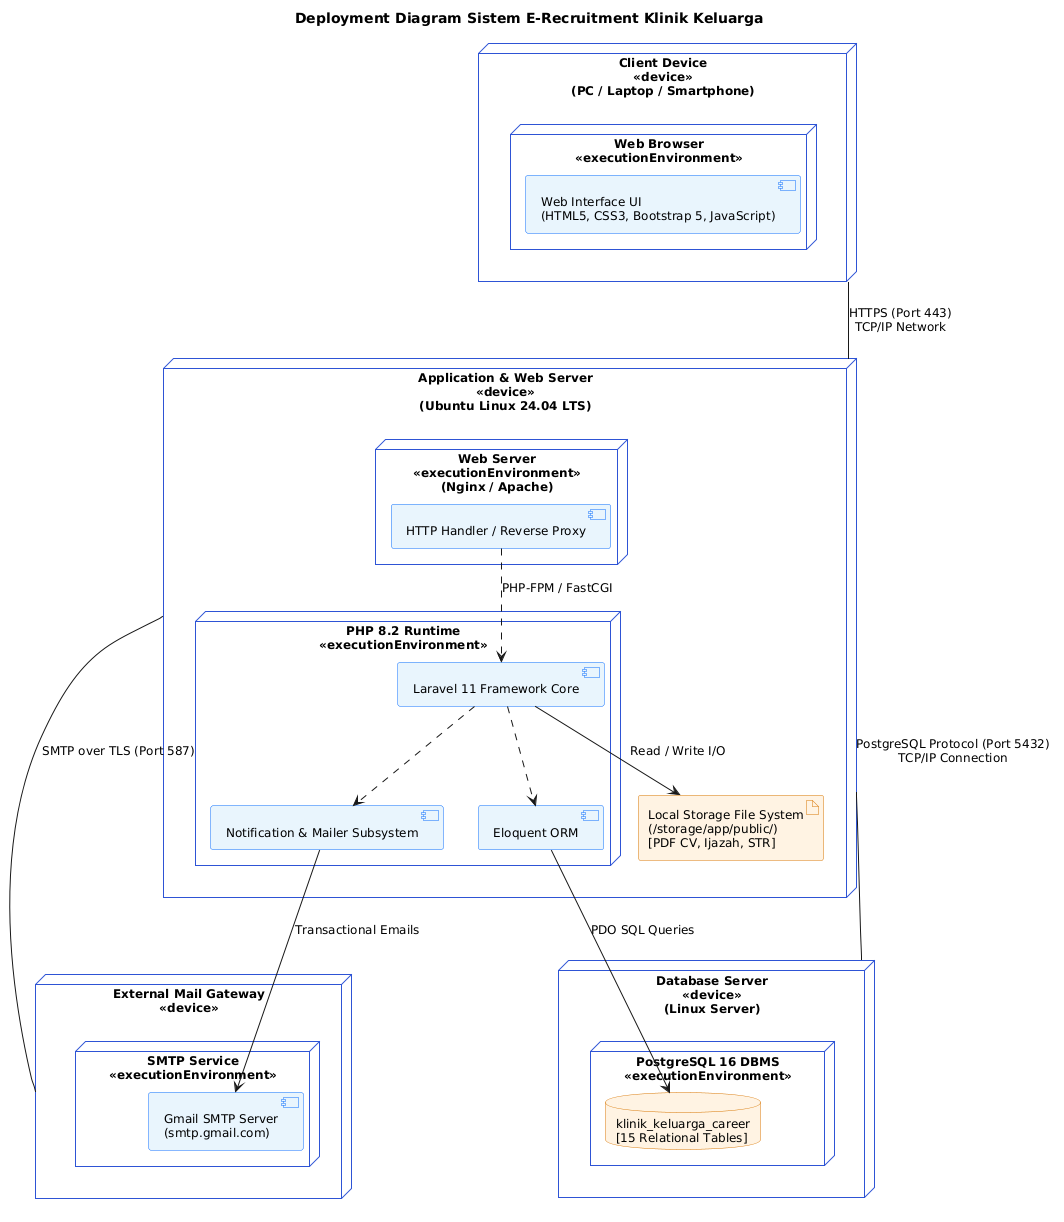

The diagram above was rendered by PlantUML. Its source (embedded in the PNG):
@startuml
skinparam defaultFontName Arial
skinparam defaultFontSize 12

skinparam node {
  BackgroundColor #FFFFFF
  BorderColor #2F55D4
}
skinparam component {
  BackgroundColor #E8F4FD
  BorderColor #0D6EFD
}
skinparam artifact {
  BackgroundColor #FEF3E2
  BorderColor #D97706
}
skinparam database {
  BackgroundColor #FEF3E2
  BorderColor #D97706
}

title Deployment Diagram Sistem E-Recruitment Klinik Keluarga

node "Client Device\n<<device>>\n(PC / Laptop / Smartphone)" as Client {
  node "Web Browser\n<<executionEnvironment>>" as Browser {
    component "Web Interface UI\n(HTML5, CSS3, Bootstrap 5, JavaScript)" as WebUI
  }
}

node "Application & Web Server\n<<device>>\n(Ubuntu Linux 24.04 LTS)" as AppServer {
  node "Web Server\n<<executionEnvironment>>\n(Nginx / Apache)" as WebServer {
    component "HTTP Handler / Reverse Proxy" as Proxy
  }
  
  node "PHP 8.2 Runtime\n<<executionEnvironment>>" as PHPEnv {
    component "Laravel 11 Framework Core" as LaravelCore
    component "Notification & Mailer Subsystem" as MailerSubsystem
    component "Eloquent ORM" as Eloquent
  }
  
  artifact "Local Storage File System\n(/storage/app/public/)\n[PDF CV, Ijazah, STR]" as Storage
}

node "Database Server\n<<device>>\n(Linux Server)" as DBServer {
  node "PostgreSQL 16 DBMS\n<<executionEnvironment>>" as PGEnv {
    database "klinik_keluarga_career\n[15 Relational Tables]" as Database
  }
}

node "External Mail Gateway\n<<device>>" as MailServer {
  node "SMTP Service\n<<executionEnvironment>>" as SMTPEnv {
    component "Gmail SMTP Server\n(smtp.gmail.com)" as GmailSMTP
  }
}

' Relations
Client -- AppServer : "HTTPS (Port 443)\nTCP/IP Network"
Proxy ..> LaravelCore : "PHP-FPM / FastCGI"
LaravelCore ..> MailerSubsystem
LaravelCore ..> Eloquent
LaravelCore --> Storage : "Read / Write I/O"

AppServer -- DBServer : "PostgreSQL Protocol (Port 5432)\nTCP/IP Connection"
Eloquent --> Database : "PDO SQL Queries"

AppServer -- MailServer : "SMTP over TLS (Port 587)"
MailerSubsystem --> GmailSMTP : "Transactional Emails"
@enduml